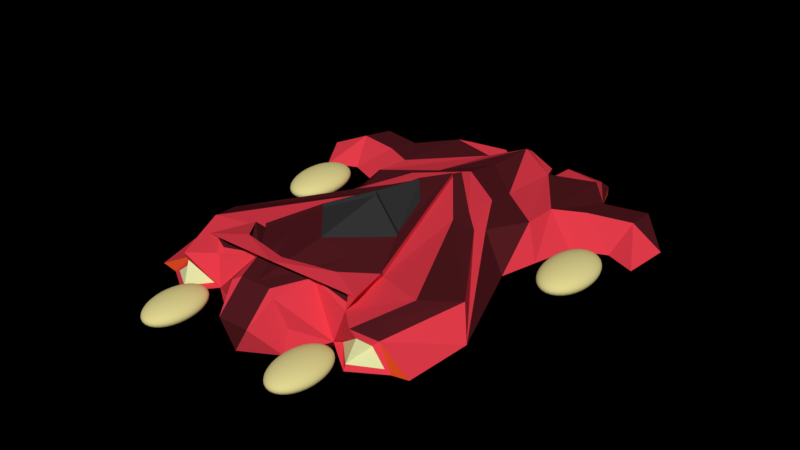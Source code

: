 # Source: Ricardeaut_Magnesium.blend  (saved by Blender 2.79.7; exported with 4.5.12 LTS)
import bpy
from mathutils import Matrix  # noqa: F401  (used for matrix-valued properties, if any)

bpy.ops.wm.read_factory_settings(use_empty=True)
scene = bpy.context.scene
scene.name = 'Scene'

# ---- collections
col_collection_1 = bpy.data.collections.new('Collection 1'); scene.collection.children.link(col_collection_1)

# ---- materials (node trees are filled in below, after node groups)
mat_material_004 = bpy.data.materials.new('Material.004')
mat_material_004.alpha_threshold = 0.0
mat_material_004.use_transparent_shadow = False
mat_material_004.diffuse_color = (0.8, 0.7057, 0.2955, 1.0)
mat_material_004.specular_color = (0.9412, 0.0, 1.0)
mat_material_004.roughness = 0.5
mat_material_004.specular_intensity = 1.0
mat_material_001 = bpy.data.materials.new('Material.001')
mat_material_001.alpha_threshold = 0.0
mat_material_001.use_transparent_shadow = False
mat_material_001.diffuse_color = (0.8, 0.04656, 0.07163, 1.0)
mat_material_001.specular_color = (0.0, 0.3127, 1.0)
mat_material_001.roughness = 0.5
mat_material_001.specular_intensity = 1.0
mat_material_002 = bpy.data.materials.new('Material.002')
mat_material_002.alpha_threshold = 0.0
mat_material_002.use_transparent_shadow = False
mat_material_002.diffuse_color = (0.09083, 0.01164, 0.01558, 1.0)
mat_material_002.specular_color = (0.1473, 0.005878, 0.01206)
mat_material_002.roughness = 0.5
mat_material_002.specular_intensity = 1.0
mat_material_003 = bpy.data.materials.new('Material.003')
mat_material_003.alpha_threshold = 0.0
mat_material_003.use_transparent_shadow = False
mat_material_003.diffuse_color = (0.03968, 0.03968, 0.03968, 1.0)
mat_material_003.roughness = 0.5
mat_material_005 = bpy.data.materials.new('Material.005')
mat_material_005.alpha_threshold = 0.0
mat_material_005.use_transparent_shadow = False
mat_material_005.diffuse_color = (0.7725, 0.8, 0.3973, 1.0)
mat_material_005.roughness = 0.5
mat_material_005.specular_intensity = 0.0
mat_material_006 = bpy.data.materials.new('Material.006')
mat_material_006.alpha_threshold = 0.0
mat_material_006.use_transparent_shadow = False
mat_material_006.diffuse_color = (0.8, 0.07246, 0.01411, 1.0)
mat_material_006.roughness = 0.5
mat_material_006.specular_intensity = 0.0
mat_material_007 = bpy.data.materials.new('Material.007')
mat_material_007.alpha_threshold = 0.0
mat_material_007.use_transparent_shadow = False
mat_material_007.diffuse_color = (0.01599, 0.01599, 0.01599, 1.0)
mat_material_007.roughness = 0.5
mat_material_007.specular_intensity = 0.0

# ---- material node trees

# ---- world
world_world = bpy.data.worlds.new('World'); scene.world = world_world
world_world.color = (0.0, 0.0, 0.0)
world_world.use_sun_shadow = False
world_world.sun_shadow_jitter_overblur = 0.0

# ---- meshes
me_cube_002 = bpy.data.meshes.new('Cube.002')
me_cube_002.from_pydata([(-1.688, -2.613, 0.6805), (-1.572, -2.613, 1.15), (-1.688, -0.1179, 0.6805), (-1.572, -0.1179, 1.072), (-2.258, 0.6595, 1.255), (-2.258, 0.6595, 0.8593), (-1.688, -1.617, 0.6805), (-1.572, -1.617, 1.072), (-1.901, 1.355, 1.209), (-1.901, 1.355, 0.7035), (-0.7859, 2.051, 0.4587), (-0.7859, -2.591, 1.301), (-1.359, 0.6595, 0.2031), (-0.7859, 2.051, 1.042), (-0.7859, -0.1179, 1.209), (-1.143, 0.6595, 1.255), (-0.7859, -1.334, 1.36), (-1.445, -1.617, 0.2031), (-0.865, -2.613, 0.3948), (-1.445, -0.1179, 0.2031), (-1.18, 1.355, 0.299), (-0.9646, 1.355, 1.209), (-0.7859, 2.156, 0.9596), (1.688, -2.613, 0.6805), (1.572, -2.613, 1.15), (1.688, -0.1179, 0.6805), (1.572, -0.1179, 1.072), (2.258, 0.6595, 1.255), (2.258, 0.6595, 0.8593), (0.0, 2.051, 0.4587), (0.0, 2.051, 1.042), (0.0, -3.022, 1.375), (0.0, -0.1179, 1.347), (0.0, 0.6595, 1.255), (1.688, -1.617, 0.6805), (1.572, -1.617, 1.072), (0.0, -1.052, 1.571), (1.901, 1.355, 1.209), (1.901, 1.355, 0.7035), (0.0, 1.355, 1.209), (0.0, 1.355, 0.299), (0.0, -2.852, 0.3948), (0.0, -1.617, 0.2031), (0.0, -0.1179, 0.2031), (0.7859, 2.051, 0.4587), (0.7859, -2.591, 1.301), (1.359, 0.6595, 0.2031), (0.7859, 2.051, 1.042), (0.7859, -0.1179, 1.209), (1.143, 0.6595, 1.255), (0.7859, -1.334, 1.36), (1.445, -1.617, 0.2031), (0.865, -2.613, 0.3948), (1.445, -0.1179, 0.2031), (1.18, 1.355, 0.299), (0.9646, 1.355, 1.209), (0.0, 2.156, 0.9377), (0.7859, 2.156, 0.9596)], [], [(19, 43, 17), (18, 11, 1, 0), (16, 7, 1, 11), (15, 4, 3, 14), (6, 7, 3, 2), (21, 8, 4, 15), (2, 3, 4, 5), (20, 40, 43, 12), (10, 22, 56, 29), (12, 43, 19), (0, 1, 7, 6), (14, 3, 7, 16), (10, 29, 40, 20), (13, 8, 21), (5, 4, 8, 9), (42, 41, 18, 17), (43, 42, 17), (30, 13, 21, 39), (9, 10, 20), (32, 14, 16, 36), (5, 12, 19, 2), (9, 8, 22, 10), (6, 17, 18, 0), (9, 20, 12, 5), (39, 21, 15, 33), (33, 15, 14, 32), (36, 16, 11, 31), (18, 41, 31, 11), (2, 19, 17, 6), (56, 22, 13, 30), (22, 8, 13), (53, 51, 43), (52, 23, 24, 45), (50, 45, 24, 35), (49, 48, 26, 27), (34, 25, 26, 35), (55, 49, 27, 37), (25, 28, 27, 26), (54, 46, 43, 40), (44, 29, 56, 57), (46, 53, 43), (23, 34, 35, 24), (48, 50, 35, 26), (44, 54, 40, 29), (47, 55, 37), (28, 38, 37, 27), (42, 51, 52, 41), (43, 51, 42), (30, 39, 55, 47), (38, 54, 44), (32, 36, 50, 48), (28, 25, 53, 46), (38, 44, 57, 37), (34, 23, 52, 51), (38, 28, 46, 54), (39, 33, 49, 55), (33, 32, 48, 49), (36, 31, 45, 50), (52, 45, 31, 41), (25, 34, 51, 53), (56, 30, 47, 57), (57, 47, 37)])
me_cube_002.use_remesh_preserve_volume = False
me_cube_002.use_remesh_preserve_attributes = False
me_cube_002.use_mirror_vertex_groups = False
me_cube_002.update()
me_sphere = bpy.data.meshes.new('Sphere')
me_sphere.from_pydata([(-4.8e-09, 0.1627, 3.252), (-4.8e-09, 0.3878, 2.99), (-4.8e-09, 0.5954, 2.613), (-4.8e-09, 0.7776, 2.135), (-4.8e-09, 0.9273, 1.576), (-4.8e-09, 1.039, 0.9554), (-4.8e-09, 1.108, 0.2987), (-4.8e-09, 1.132, -0.3695), (-4.8e-09, 1.11, -1.023), (-4.8e-09, 0.6038, -3.022), (0.04231, 0.1582, 3.254), (0.083, 0.379, 2.993), (0.1205, 0.5826, 2.617), (0.1534, 0.7613, 2.14), (0.1803, 0.9082, 1.581), (0.2004, 1.018, 0.962), (0.2127, 1.085, 0.3057), (0.2169, 1.109, -0.3624), (0.2127, 1.087, -1.016), (0.2004, 1.022, -1.631), (0.1803, 0.9138, -2.184), (0.1534, 0.7684, -2.652), (0.1205, 0.591, -3.018), (0.083, 0.3883, -3.268), (0.04231, 0.1681, -3.393), (0.083, 0.1449, 3.258), (0.1628, 0.3529, 3.001), (0.2364, 0.5447, 2.628), (0.3008, 0.7131, 2.155), (0.3538, 0.8515, 1.599), (0.3931, 0.9547, 0.9815), (0.4173, 1.019, 0.3264), (0.4255, 1.041, -0.3413), (0.4173, 1.021, -0.9958), (0.3931, 0.9585, -1.612), (0.3538, 0.8571, -2.166), (0.3008, 0.7202, -2.637), (0.2364, 0.5531, -3.006), (0.1628, 0.3622, -3.26), (0.083, 0.1548, -3.389), (0.1205, 0.1233, 3.265), (0.2364, 0.3105, 3.014), (0.3432, 0.4832, 2.647), (0.4368, 0.6348, 2.179), (0.5136, 0.7594, 1.627), (0.5707, 0.8524, 1.013), (0.6058, 0.91, 0.36), (0.6177, 0.9301, -0.307), (0.6058, 0.912, -0.9621), (0.5707, 0.8562, -1.58), (0.5136, 0.7651, -2.138), (0.4368, 0.6419, -2.613), (0.3432, 0.4916, -2.987), (0.2364, 0.3198, -3.247), (0.1205, 0.1332, -3.382), (0.1534, 0.09426, 3.274), (0.3008, 0.2535, 3.031), (0.4368, 0.4004, 2.673), (0.5559, 0.5294, 2.212), (0.6537, 0.6355, 1.666), (0.7263, 0.7147, 1.056), (0.771, 0.7639, 0.4052), (0.7861, 0.7811, -0.2609), (0.771, 0.7658, -0.9169), (0.7263, 0.7186, -1.538), (0.6537, 0.6412, -2.099), (0.5559, 0.5366, -2.58), (0.4368, 0.4088, -2.962), (0.3008, 0.2628, -3.23), (0.1534, 0.1042, -3.373), (0.1803, 0.05884, 3.284), (0.3538, 0.184, 3.053), (0.5136, 0.2995, 2.704), (0.6537, 0.401, 2.252), (0.7686, 0.4846, 1.713), (0.854, 0.547, 1.108), (0.9067, 0.5858, 0.4603), (0.9244, 0.5996, -0.2047), (0.9067, 0.5878, -0.8618), (0.854, 0.5508, -1.486), (0.7686, 0.4902, -2.053), (0.6537, 0.4082, -2.54), (0.5136, 0.3079, -2.931), (0.3538, 0.1933, -3.208), (0.1803, 0.06874, -3.362), (0.2004, 0.01843, 3.297), (0.3931, 0.1047, 3.078), (0.5707, 0.1845, 2.74), (0.7263, 0.2546, 2.297), (0.854, 0.3124, 1.766), (0.949, 0.3556, 1.167), (1.007, 0.3826, 0.5232), (1.027, 0.3924, -0.1406), (1.007, 0.3846, -0.7989), (0.949, 0.3595, -1.427), (0.854, 0.318, -1.999), (0.7263, 0.2617, -2.495), (0.5707, 0.1929, -2.895), (0.3931, 0.1141, -3.184), (0.2004, 0.02833, -3.35), (0.2127, -0.02542, 3.311), (0.4173, 0.01871, 3.104), (0.6058, 0.05959, 2.779), (0.771, 0.09564, 2.346), (0.9067, 0.1255, 1.824), (1.007, 0.1479, 1.231), (1.069, 0.1622, 0.5914), (1.09, 0.1677, -0.07104), (1.069, 0.1642, -0.7307), (1.007, 0.1518, -1.362), (0.9067, 0.1311, -1.941), (0.771, 0.1028, -2.446), (0.6058, 0.06799, -2.856), (0.4173, 0.02805, -3.157), (0.2127, -0.01552, -3.336), (0.2169, -0.07102, 3.325), (0.4255, -0.07074, 3.132), (0.6177, -0.07027, 2.819), (0.7861, -0.06964, 2.397), (0.9244, -0.06888, 1.884), (1.027, -0.068, 1.298), (1.09, -0.06706, 0.6624), (1.112, -0.06607, 0.001305), (1.09, -0.06509, -0.6598), (1.027, -0.06414, -1.295), (0.9244, -0.06326, -1.881), (0.7861, -0.0625, -2.395), (0.6177, -0.06187, -2.816), (0.4255, -0.0614, -3.129), (0.2169, -0.06112, -3.322), (0.2127, -0.1166, 3.339), (0.4173, -0.1602, 3.16), (0.6058, -0.2001, 2.859), (0.771, -0.2349, 2.448), (0.9067, -0.2632, 1.944), (1.007, -0.284, 1.365), (1.069, -0.2963, 0.7333), (1.09, -0.2998, 0.07365), (1.069, -0.2943, -0.5888), (1.007, -0.2801, -1.229), (0.9067, -0.2576, -1.821), (0.771, -0.2278, -2.344), (0.6058, -0.1917, -2.776), (0.4173, -0.1509, -3.102), (0.2127, -0.1067, -3.308), (0.2004, -0.1605, 3.352), (0.3931, -0.2462, 3.186), (0.5707, -0.325, 2.898), (0.7263, -0.3939, 2.498), (0.854, -0.4501, 2.002), (0.949, -0.4916, 1.429), (1.007, -0.5168, 0.8015), (1.027, -0.5246, 0.1432), (1.007, -0.5148, -0.5206), (0.949, -0.4877, -1.164), (0.854, -0.4445, -1.763), (0.7263, -0.3867, -2.294), (0.5707, -0.3166, -2.737), (0.3931, -0.2369, -3.075), (0.2004, -0.1506, -3.294), (0.1803, -0.2009, 3.365), (0.3538, -0.3255, 3.211), (0.5136, -0.4401, 2.933), (0.6537, -0.5403, 2.543), (0.7686, -0.6223, 2.055), (0.854, -0.683, 1.488), (0.9067, -0.7199, 0.8644), (0.9244, -0.7317, 0.2073), (0.9067, -0.7179, -0.4577), (0.854, -0.6791, -1.105), (0.7686, -0.6167, -1.71), (0.6537, -0.5332, -2.249), (0.5136, -0.4317, -2.702), (0.3538, -0.3161, -3.05), (0.1803, -0.191, -3.282), (0.1534, -0.2363, 3.376), (0.3008, -0.3949, 3.232), (0.4368, -0.541, 2.964), (0.5559, -0.6687, 2.583), (0.6537, -0.7733, 2.102), (0.7263, -0.8507, 1.54), (0.771, -0.898, 0.9195), (0.7861, -0.9133, 0.2635), (0.771, -0.896, -0.4026), (0.7263, -0.8469, -1.053), (0.6537, -0.7677, -1.663), (0.5559, -0.6616, -2.209), (0.4368, -0.5326, -2.67), (0.3008, -0.3856, -3.029), (0.1534, -0.2264, -3.271), (0.1205, -0.2654, 3.385), (0.2364, -0.452, 3.25), (0.3432, -0.6237, 2.99), (0.4368, -0.7741, 2.615), (0.5136, -0.8972, 2.14), (0.5707, -0.9884, 1.583), (0.6058, -1.044, 0.9648), (0.6177, -1.062, 0.3096), (0.6058, -1.042, -0.3574), (0.5707, -0.9845, -1.011), (0.5136, -0.8916, -1.625), (0.4368, -0.7669, -2.177), (0.3432, -0.6153, -2.645), (0.2364, -0.4426, -3.011), (0.1205, -0.2555, -3.262), (-4.8e-09, -0.06102, -3.387), (0.083, -0.287, 3.391), (0.1628, -0.4943, 3.263), (0.2364, -0.6852, 3.009), (0.3008, -0.8524, 2.64), (0.3538, -0.9893, 2.169), (0.3931, -1.091, 1.615), (0.4173, -1.153, 0.9984), (0.4255, -1.173, 0.3439), (0.4173, -1.151, -0.3237), (0.3931, -1.087, -0.9789), (0.3538, -0.9836, -1.596), (0.3008, -0.8452, -2.152), (0.2364, -0.6768, -2.626), (0.1628, -0.485, -2.998), (0.083, -0.2771, -3.255), (0.04231, -0.3003, 3.396), (0.083, -0.5204, 3.271), (0.1205, -0.7231, 3.021), (0.1534, -0.9006, 2.654), (0.1803, -1.046, 2.186), (0.2004, -1.154, 1.634), (0.2127, -1.22, 1.019), (0.2169, -1.241, 0.365), (0.2127, -1.218, -0.3031), (0.2004, -1.15, -0.9594), (0.1803, -1.04, -1.579), (0.1534, -0.8934, -2.138), (0.1205, -0.7147, -2.614), (0.083, -0.5111, -2.99), (0.04231, -0.2904, -3.251), (-1.282e-08, -0.3048, 3.397), (4.102e-08, -0.5292, 3.274), (2.446e-08, -0.7359, 3.025), (-3.353e-08, -0.9168, 2.66), (-9.979e-08, -1.065, 2.192), (6.587e-08, -1.175, 1.641), (-9.979e-08, -1.242, 1.026), (-1.164e-07, -1.264, 0.3721), (-9.979e-08, -1.24, -0.2961), (6.587e-08, -1.171, -0.9528), (-9.979e-08, -1.059, -1.573), (-3.353e-08, -0.9097, -2.132), (-1.696e-08, -0.7275, -2.61), (-3.933e-10, -0.5199, -2.987), (-3.933e-10, -0.2949, -3.25), (-0.04231, -0.3003, 3.396), (-0.083, -0.5204, 3.271), (-0.1205, -0.7231, 3.021), (-0.1534, -0.9006, 2.654), (-0.1803, -1.046, 2.186), (-0.2004, -1.154, 1.634), (-0.2127, -1.22, 1.019), (-0.2169, -1.241, 0.365), (-0.2127, -1.218, -0.3031), (-0.2004, -1.15, -0.9594), (-0.1803, -1.04, -1.579), (-0.1534, -0.8934, -2.138), (-0.1205, -0.7147, -2.614), (-0.083, -0.5111, -2.99), (-0.04231, -0.2904, -3.251), (-0.083, -0.287, 3.391), (-0.1628, -0.4943, 3.263), (-0.2364, -0.6852, 3.009), (-0.3008, -0.8524, 2.64), (-0.3538, -0.9893, 2.169), (-0.3931, -1.091, 1.615), (-0.4173, -1.153, 0.9984), (-0.4255, -1.173, 0.3439), (-0.4173, -1.151, -0.3237), (-0.3931, -1.087, -0.9789), (-0.3538, -0.9836, -1.596), (-0.3008, -0.8452, -2.152), (-0.2364, -0.6768, -2.626), (-0.1628, -0.485, -2.998), (-0.083, -0.2771, -3.255), (-0.1205, -0.2654, 3.385), (-0.2364, -0.452, 3.25), (-0.3432, -0.6237, 2.99), (-0.4368, -0.7741, 2.615), (-0.5136, -0.8972, 2.14), (-0.5707, -0.9884, 1.583), (-0.6058, -1.044, 0.9648), (-0.6177, -1.062, 0.3096), (-0.6058, -1.042, -0.3574), (-0.5707, -0.9845, -1.011), (-0.5136, -0.8916, -1.625), (-0.4368, -0.7669, -2.177), (-0.3432, -0.6153, -2.645), (-0.2364, -0.4426, -3.011), (-0.1205, -0.2555, -3.262), (-2.61e-07, -0.07112, 3.39), (-0.1534, -0.2363, 3.376), (-0.3008, -0.3949, 3.232), (-0.4368, -0.541, 2.964), (-0.5559, -0.6687, 2.583), (-0.6537, -0.7733, 2.102), (-0.7263, -0.8507, 1.54), (-0.771, -0.898, 0.9195), (-0.7861, -0.9133, 0.2635), (-0.771, -0.896, -0.4026), (-0.7263, -0.8469, -1.053), (-0.6537, -0.7677, -1.663), (-0.5559, -0.6616, -2.209), (-0.4368, -0.5326, -2.67), (-0.3008, -0.3856, -3.029), (-0.1534, -0.2264, -3.271), (-0.1803, -0.2009, 3.365), (-0.3538, -0.3255, 3.211), (-0.5136, -0.4401, 2.933), (-0.6537, -0.5403, 2.543), (-0.7686, -0.6223, 2.055), (-0.854, -0.683, 1.488), (-0.9067, -0.7199, 0.8644), (-0.9244, -0.7317, 0.2073), (-0.9067, -0.7179, -0.4577), (-0.854, -0.6791, -1.105), (-0.7686, -0.6167, -1.71), (-0.6537, -0.5332, -2.249), (-0.5136, -0.4317, -2.702), (-0.3538, -0.3161, -3.05), (-0.1803, -0.191, -3.282), (-0.2004, -0.1605, 3.352), (-0.3931, -0.2462, 3.186), (-0.5707, -0.325, 2.898), (-0.7263, -0.3939, 2.498), (-0.854, -0.4501, 2.002), (-0.949, -0.4916, 1.429), (-1.007, -0.5168, 0.8015), (-1.027, -0.5246, 0.1432), (-1.007, -0.5148, -0.5206), (-0.949, -0.4877, -1.164), (-0.854, -0.4445, -1.763), (-0.7263, -0.3867, -2.294), (-0.5707, -0.3166, -2.737), (-0.3931, -0.2369, -3.075), (-0.2004, -0.1506, -3.294), (-0.2127, -0.1166, 3.339), (-0.4173, -0.1602, 3.16), (-0.6058, -0.2001, 2.859), (-0.771, -0.2349, 2.448), (-0.9067, -0.2632, 1.944), (-1.007, -0.284, 1.365), (-1.069, -0.2963, 0.7333), (-1.09, -0.2998, 0.07365), (-1.069, -0.2943, -0.5888), (-1.007, -0.2801, -1.229), (-0.9067, -0.2576, -1.821), (-0.771, -0.2278, -2.344), (-0.6058, -0.1917, -2.776), (-0.4173, -0.1509, -3.102), (-0.2127, -0.1067, -3.308), (-0.2169, -0.07102, 3.325), (-0.4255, -0.07074, 3.132), (-0.6177, -0.07027, 2.819), (-0.7861, -0.06964, 2.397), (-0.9244, -0.06888, 1.884), (-1.027, -0.068, 1.298), (-1.09, -0.06706, 0.6624), (-1.112, -0.06607, 0.001305), (-1.09, -0.06509, -0.6598), (-1.027, -0.06414, -1.295), (-0.9244, -0.06326, -1.881), (-0.7861, -0.0625, -2.395), (-0.6177, -0.06187, -2.816), (-0.4255, -0.0614, -3.129), (-0.2169, -0.06112, -3.322), (-0.2127, -0.02542, 3.311), (-0.4173, 0.01871, 3.104), (-0.6058, 0.05959, 2.779), (-0.771, 0.09564, 2.346), (-0.9067, 0.1255, 1.824), (-1.007, 0.1479, 1.231), (-1.069, 0.1622, 0.5914), (-1.09, 0.1677, -0.07104), (-1.069, 0.1642, -0.7307), (-1.007, 0.1518, -1.362), (-0.9067, 0.1311, -1.941), (-0.771, 0.1028, -2.446), (-0.6058, 0.06799, -2.856), (-0.4173, 0.02805, -3.157), (-0.2127, -0.01552, -3.336), (-0.2004, 0.01843, 3.297), (-0.3931, 0.1047, 3.078), (-0.5707, 0.1845, 2.74), (-0.7263, 0.2546, 2.297), (-0.854, 0.3124, 1.766), (-0.949, 0.3556, 1.167), (-1.007, 0.3826, 0.5232), (-1.027, 0.3924, -0.1406), (-1.007, 0.3846, -0.7989), (-0.949, 0.3595, -1.427), (-0.854, 0.318, -1.999), (-0.7263, 0.2617, -2.495), (-0.5707, 0.1929, -2.895), (-0.3931, 0.1141, -3.184), (-0.2004, 0.02833, -3.35), (-0.1803, 0.05884, 3.284), (-0.3538, 0.184, 3.053), (-0.5136, 0.2995, 2.704), (-0.6537, 0.401, 2.252), (-0.7686, 0.4846, 1.713), (-0.854, 0.547, 1.108), (-0.9067, 0.5858, 0.4603), (-0.9244, 0.5996, -0.2047), (-0.9067, 0.5878, -0.8618), (-0.854, 0.5508, -1.486), (-0.7686, 0.4902, -2.053), (-0.6537, 0.4082, -2.54), (-0.5136, 0.3079, -2.931), (-0.3538, 0.1933, -3.208), (-0.1803, 0.06874, -3.362), (-0.1534, 0.09426, 3.274), (-0.3008, 0.2535, 3.031), (-0.4368, 0.4004, 2.673), (-0.5559, 0.5294, 2.212), (-0.6537, 0.6355, 1.666), (-0.7263, 0.7147, 1.056), (-0.771, 0.7639, 0.4052), (-0.7861, 0.7811, -0.2609), (-0.771, 0.7658, -0.9169), (-0.7263, 0.7186, -1.538), (-0.6537, 0.6412, -2.099), (-0.5559, 0.5366, -2.58), (-0.4368, 0.4088, -2.962), (-0.3008, 0.2628, -3.23), (-0.1534, 0.1042, -3.373), (-0.1205, 0.1233, 3.265), (-0.2364, 0.3105, 3.014), (-0.3432, 0.4832, 2.647), (-0.4368, 0.6348, 2.179), (-0.5136, 0.7594, 1.627), (-0.5707, 0.8524, 1.013), (-0.6058, 0.91, 0.36), (-0.6177, 0.9301, -0.307), (-0.6058, 0.912, -0.9621), (-0.5707, 0.8562, -1.58), (-0.5136, 0.7651, -2.138), (-0.4368, 0.6419, -2.613), (-0.3432, 0.4916, -2.987), (-0.2364, 0.3198, -3.247), (-0.1205, 0.1332, -3.382), (-0.083, 0.1449, 3.258), (-0.1628, 0.3529, 3.001), (-0.2364, 0.5447, 2.628), (-0.3008, 0.7131, 2.155), (-0.3538, 0.8515, 1.599), (-0.3931, 0.9547, 0.9815), (-0.4173, 1.019, 0.3264), (-0.4255, 1.041, -0.3413), (-0.4173, 1.021, -0.9958), (-0.3931, 0.9585, -1.612), (-0.3538, 0.8571, -2.166), (-0.3008, 0.7202, -2.637), (-0.2364, 0.5531, -3.006), (-0.1628, 0.3622, -3.26), (-0.083, 0.1548, -3.389), (-0.04231, 0.1582, 3.254), (-0.083, 0.379, 2.993), (-0.1205, 0.5826, 2.617), (-0.1534, 0.7613, 2.14), (-0.1803, 0.9082, 1.581), (-0.2004, 1.018, 0.962), (-0.2127, 1.085, 0.3057), (-0.2169, 1.109, -0.3624), (-0.2127, 1.087, -1.016), (-0.2004, 1.022, -1.631), (-0.1803, 0.9138, -2.184), (-0.1534, 0.7684, -2.652), (-0.1205, 0.591, -3.018), (-0.083, 0.3883, -3.268), (-0.04231, 0.1681, -3.393), (6.587e-08, 1.043, -1.638), (2.978e-07, 0.9329, -2.19), (1.653e-07, 0.7847, -2.657), (8.244e-08, 0.3971, -3.271), (1.203e-08, 0.1726, -3.394)], [], [(7, 6, 16, 17), (0, 296, 10), (205, 481, 24), (8, 7, 17, 18), (1, 0, 10, 11), (477, 8, 18, 19), (2, 1, 11, 12), (478, 477, 19, 20), (3, 2, 12, 13), (479, 478, 20, 21), (4, 3, 13, 14), (9, 479, 21, 22), (5, 4, 14, 15), (480, 9, 22, 23), (6, 5, 15, 16), (481, 480, 23, 24), (23, 22, 37, 38), (16, 15, 30, 31), (24, 23, 38, 39), (17, 16, 31, 32), (10, 296, 25), (205, 24, 39), (18, 17, 32, 33), (11, 10, 25, 26), (19, 18, 33, 34), (12, 11, 26, 27), (20, 19, 34, 35), (13, 12, 27, 28), (21, 20, 35, 36), (14, 13, 28, 29), (22, 21, 36, 37), (15, 14, 29, 30), (35, 34, 49, 50), (28, 27, 42, 43), (36, 35, 50, 51), (29, 28, 43, 44), (37, 36, 51, 52), (30, 29, 44, 45), (38, 37, 52, 53), (31, 30, 45, 46), (39, 38, 53, 54), (32, 31, 46, 47), (25, 296, 40), (205, 39, 54), (33, 32, 47, 48), (26, 25, 40, 41), (34, 33, 48, 49), (27, 26, 41, 42), (54, 53, 68, 69), (47, 46, 61, 62), (40, 296, 55), (205, 54, 69), (48, 47, 62, 63), (41, 40, 55, 56), (49, 48, 63, 64), (42, 41, 56, 57), (50, 49, 64, 65), (43, 42, 57, 58), (51, 50, 65, 66), (44, 43, 58, 59), (52, 51, 66, 67), (45, 44, 59, 60), (53, 52, 67, 68), (46, 45, 60, 61), (58, 57, 72, 73), (66, 65, 80, 81), (59, 58, 73, 74), (67, 66, 81, 82), (60, 59, 74, 75), (68, 67, 82, 83), (61, 60, 75, 76), (69, 68, 83, 84), (62, 61, 76, 77), (55, 296, 70), (205, 69, 84), (63, 62, 77, 78), (56, 55, 70, 71), (64, 63, 78, 79), (57, 56, 71, 72), (65, 64, 79, 80), (77, 76, 91, 92), (70, 296, 85), (205, 84, 99), (78, 77, 92, 93), (71, 70, 85, 86), (79, 78, 93, 94), (72, 71, 86, 87), (80, 79, 94, 95), (73, 72, 87, 88), (81, 80, 95, 96), (74, 73, 88, 89), (82, 81, 96, 97), (75, 74, 89, 90), (83, 82, 97, 98), (76, 75, 90, 91), (84, 83, 98, 99), (96, 95, 110, 111), (89, 88, 103, 104), (97, 96, 111, 112), (90, 89, 104, 105), (98, 97, 112, 113), (91, 90, 105, 106), (99, 98, 113, 114), (92, 91, 106, 107), (85, 296, 100), (205, 99, 114), (93, 92, 107, 108), (86, 85, 100, 101), (94, 93, 108, 109), (87, 86, 101, 102), (95, 94, 109, 110), (88, 87, 102, 103), (100, 296, 115), (205, 114, 129), (108, 107, 122, 123), (101, 100, 115, 116), (109, 108, 123, 124), (102, 101, 116, 117), (110, 109, 124, 125), (103, 102, 117, 118), (111, 110, 125, 126), (104, 103, 118, 119), (112, 111, 126, 127), (105, 104, 119, 120), (113, 112, 127, 128), (106, 105, 120, 121), (114, 113, 128, 129), (107, 106, 121, 122), (119, 118, 133, 134), (127, 126, 141, 142), (120, 119, 134, 135), (128, 127, 142, 143), (121, 120, 135, 136), (129, 128, 143, 144), (122, 121, 136, 137), (115, 296, 130), (205, 129, 144), (123, 122, 137, 138), (116, 115, 130, 131), (124, 123, 138, 139), (117, 116, 131, 132), (125, 124, 139, 140), (118, 117, 132, 133), (126, 125, 140, 141), (138, 137, 152, 153), (131, 130, 145, 146), (139, 138, 153, 154), (132, 131, 146, 147), (140, 139, 154, 155), (133, 132, 147, 148), (141, 140, 155, 156), (134, 133, 148, 149), (142, 141, 156, 157), (135, 134, 149, 150), (143, 142, 157, 158), (136, 135, 150, 151), (144, 143, 158, 159), (137, 136, 151, 152), (130, 296, 145), (205, 144, 159), (157, 156, 171, 172), (150, 149, 164, 165), (158, 157, 172, 173), (151, 150, 165, 166), (159, 158, 173, 174), (152, 151, 166, 167), (145, 296, 160), (205, 159, 174), (153, 152, 167, 168), (146, 145, 160, 161), (154, 153, 168, 169), (147, 146, 161, 162), (155, 154, 169, 170), (148, 147, 162, 163), (156, 155, 170, 171), (149, 148, 163, 164), (169, 168, 183, 184), (162, 161, 176, 177), (170, 169, 184, 185), (163, 162, 177, 178), (171, 170, 185, 186), (164, 163, 178, 179), (172, 171, 186, 187), (165, 164, 179, 180), (173, 172, 187, 188), (166, 165, 180, 181), (174, 173, 188, 189), (167, 166, 181, 182), (160, 296, 175), (205, 174, 189), (168, 167, 182, 183), (161, 160, 175, 176), (188, 187, 202, 203), (181, 180, 195, 196), (189, 188, 203, 204), (182, 181, 196, 197), (175, 296, 190), (205, 189, 204), (183, 182, 197, 198), (176, 175, 190, 191), (184, 183, 198, 199), (177, 176, 191, 192), (185, 184, 199, 200), (178, 177, 192, 193), (186, 185, 200, 201), (179, 178, 193, 194), (187, 186, 201, 202), (180, 179, 194, 195), (192, 191, 207, 208), (200, 199, 215, 216), (193, 192, 208, 209), (201, 200, 216, 217), (194, 193, 209, 210), (202, 201, 217, 218), (195, 194, 210, 211), (203, 202, 218, 219), (196, 195, 211, 212), (204, 203, 219, 220), (197, 196, 212, 213), (190, 296, 206), (205, 204, 220), (198, 197, 213, 214), (191, 190, 206, 207), (199, 198, 214, 215), (212, 211, 226, 227), (220, 219, 234, 235), (213, 212, 227, 228), (206, 296, 221), (205, 220, 235), (214, 213, 228, 229), (207, 206, 221, 222), (215, 214, 229, 230), (208, 207, 222, 223), (216, 215, 230, 231), (209, 208, 223, 224), (217, 216, 231, 232), (210, 209, 224, 225), (218, 217, 232, 233), (211, 210, 225, 226), (219, 218, 233, 234), (231, 230, 245, 246), (224, 223, 238, 239), (232, 231, 246, 247), (225, 224, 239, 240), (233, 232, 247, 248), (226, 225, 240, 241), (234, 233, 248, 249), (227, 226, 241, 242), (235, 234, 249, 250), (228, 227, 242, 243), (221, 296, 236), (205, 235, 250), (229, 228, 243, 244), (222, 221, 236, 237), (230, 229, 244, 245), (223, 222, 237, 238), (250, 249, 264, 265), (243, 242, 257, 258), (236, 296, 251), (205, 250, 265), (244, 243, 258, 259), (237, 236, 251, 252), (245, 244, 259, 260), (238, 237, 252, 253), (246, 245, 260, 261), (239, 238, 253, 254), (247, 246, 261, 262), (240, 239, 254, 255), (248, 247, 262, 263), (241, 240, 255, 256), (249, 248, 263, 264), (242, 241, 256, 257), (254, 253, 268, 269), (262, 261, 276, 277), (255, 254, 269, 270), (263, 262, 277, 278), (256, 255, 270, 271), (264, 263, 278, 279), (257, 256, 271, 272), (265, 264, 279, 280), (258, 257, 272, 273), (251, 296, 266), (205, 265, 280), (259, 258, 273, 274), (252, 251, 266, 267), (260, 259, 274, 275), (253, 252, 267, 268), (261, 260, 275, 276), (273, 272, 287, 288), (266, 296, 281), (205, 280, 295), (274, 273, 288, 289), (267, 266, 281, 282), (275, 274, 289, 290), (268, 267, 282, 283), (276, 275, 290, 291), (269, 268, 283, 284), (277, 276, 291, 292), (270, 269, 284, 285), (278, 277, 292, 293), (271, 270, 285, 286), (279, 278, 293, 294), (272, 271, 286, 287), (280, 279, 294, 295), (292, 291, 307, 308), (285, 284, 300, 301), (293, 292, 308, 309), (286, 285, 301, 302), (294, 293, 309, 310), (287, 286, 302, 303), (295, 294, 310, 311), (288, 287, 303, 304), (281, 296, 297), (205, 295, 311), (289, 288, 304, 305), (282, 281, 297, 298), (290, 289, 305, 306), (283, 282, 298, 299), (291, 290, 306, 307), (284, 283, 299, 300), (205, 311, 326), (305, 304, 319, 320), (298, 297, 312, 313), (306, 305, 320, 321), (299, 298, 313, 314), (307, 306, 321, 322), (300, 299, 314, 315), (308, 307, 322, 323), (301, 300, 315, 316), (309, 308, 323, 324), (302, 301, 316, 317), (310, 309, 324, 325), (303, 302, 317, 318), (311, 310, 325, 326), (304, 303, 318, 319), (297, 296, 312), (324, 323, 338, 339), (317, 316, 331, 332), (325, 324, 339, 340), (318, 317, 332, 333), (326, 325, 340, 341), (319, 318, 333, 334), (312, 296, 327), (205, 326, 341), (320, 319, 334, 335), (313, 312, 327, 328), (321, 320, 335, 336), (314, 313, 328, 329), (322, 321, 336, 337), (315, 314, 329, 330), (323, 322, 337, 338), (316, 315, 330, 331), (328, 327, 342, 343), (336, 335, 350, 351), (329, 328, 343, 344), (337, 336, 351, 352), (330, 329, 344, 345), (338, 337, 352, 353), (331, 330, 345, 346), (339, 338, 353, 354), (332, 331, 346, 347), (340, 339, 354, 355), (333, 332, 347, 348), (341, 340, 355, 356), (334, 333, 348, 349), (327, 296, 342), (205, 341, 356), (335, 334, 349, 350), (347, 346, 361, 362), (355, 354, 369, 370), (348, 347, 362, 363), (356, 355, 370, 371), (349, 348, 363, 364), (342, 296, 357), (205, 356, 371), (350, 349, 364, 365), (343, 342, 357, 358), (351, 350, 365, 366), (344, 343, 358, 359), (352, 351, 366, 367), (345, 344, 359, 360), (353, 352, 367, 368), (346, 345, 360, 361), (354, 353, 368, 369), (366, 365, 380, 381), (359, 358, 373, 374), (367, 366, 381, 382), (360, 359, 374, 375), (368, 367, 382, 383), (361, 360, 375, 376), (369, 368, 383, 384), (362, 361, 376, 377), (370, 369, 384, 385), (363, 362, 377, 378), (371, 370, 385, 386), (364, 363, 378, 379), (357, 296, 372), (205, 371, 386), (365, 364, 379, 380), (358, 357, 372, 373), (385, 384, 399, 400), (378, 377, 392, 393), (386, 385, 400, 401), (379, 378, 393, 394), (372, 296, 387), (205, 386, 401), (380, 379, 394, 395), (373, 372, 387, 388), (381, 380, 395, 396), (374, 373, 388, 389), (382, 381, 396, 397), (375, 374, 389, 390), (383, 382, 397, 398), (376, 375, 390, 391), (384, 383, 398, 399), (377, 376, 391, 392), (389, 388, 403, 404), (397, 396, 411, 412), (390, 389, 404, 405), (398, 397, 412, 413), (391, 390, 405, 406), (399, 398, 413, 414), (392, 391, 406, 407), (400, 399, 414, 415), (393, 392, 407, 408), (401, 400, 415, 416), (394, 393, 408, 409), (387, 296, 402), (205, 401, 416), (395, 394, 409, 410), (388, 387, 402, 403), (396, 395, 410, 411), (408, 407, 422, 423), (416, 415, 430, 431), (409, 408, 423, 424), (402, 296, 417), (205, 416, 431), (410, 409, 424, 425), (403, 402, 417, 418), (411, 410, 425, 426), (404, 403, 418, 419), (412, 411, 426, 427), (405, 404, 419, 420), (413, 412, 427, 428), (406, 405, 420, 421), (414, 413, 428, 429), (407, 406, 421, 422), (415, 414, 429, 430), (427, 426, 441, 442), (420, 419, 434, 435), (428, 427, 442, 443), (421, 420, 435, 436), (429, 428, 443, 444), (422, 421, 436, 437), (430, 429, 444, 445), (423, 422, 437, 438), (431, 430, 445, 446), (424, 423, 438, 439), (417, 296, 432), (205, 431, 446), (425, 424, 439, 440), (418, 417, 432, 433), (426, 425, 440, 441), (419, 418, 433, 434), (446, 445, 460, 461), (439, 438, 453, 454), (432, 296, 447), (205, 446, 461), (440, 439, 454, 455), (433, 432, 447, 448), (441, 440, 455, 456), (434, 433, 448, 449), (442, 441, 456, 457), (435, 434, 449, 450), (443, 442, 457, 458), (436, 435, 450, 451), (444, 443, 458, 459), (437, 436, 451, 452), (445, 444, 459, 460), (438, 437, 452, 453), (458, 457, 472, 473), (451, 450, 465, 466), (459, 458, 473, 474), (452, 451, 466, 467), (460, 459, 474, 475), (453, 452, 467, 468), (461, 460, 475, 476), (454, 453, 468, 469), (447, 296, 462), (205, 461, 476), (455, 454, 469, 470), (448, 447, 462, 463), (456, 455, 470, 471), (449, 448, 463, 464), (457, 456, 471, 472), (450, 449, 464, 465), (462, 296, 0), (205, 476, 481), (470, 469, 7, 8), (463, 462, 0, 1), (471, 470, 8, 477), (464, 463, 1, 2), (472, 471, 477, 478), (465, 464, 2, 3), (473, 472, 478, 479), (466, 465, 3, 4), (474, 473, 479, 9), (467, 466, 4, 5), (475, 474, 9, 480), (468, 467, 5, 6), (476, 475, 480, 481), (469, 468, 6, 7)])
me_sphere.polygons.foreach_set('use_smooth', [True] * 512)
me_sphere.materials.append(mat_material_004)
me_sphere.use_remesh_preserve_volume = False
me_sphere.use_remesh_preserve_attributes = False
me_sphere.use_mirror_vertex_groups = False
me_sphere.update()
me_cube_001 = bpy.data.meshes.new('Cube.001')
me_cube_001.from_pydata([(-1.658, -1.825, 0.8464), (-0.5034, 1.108, 0.5061), (-0.9352, 1.492, 0.9743), (-1.192e-19, 1.735, 0.6511), (1.883e-18, 1.509, 1.105), (-1.256, -2.016, 1.222), (-0.4054, 1.354, 0.9597), (-0.8887, 1.688, 0.8924), (-0.9158, 1.809, 0.6998), (-0.5032, 1.874, 0.6842), (-0.4255, 1.746, 0.8944), (-0.7864, -0.3577, 1.08), (-0.5229, 0.111, 1.144), (3.633e-18, -1.076, 1.479), (3.178e-18, -0.4262, 1.382), (-0.9105, -2.39, 1.288), (-0.8526, 1.106, 0.5712), (-0.2883, 1.181, 0.5679), (-1.053, -2.554, 1.024), (-0.5032, 1.873, 0.8274), (-0.3425, -2.305, 1.236), (2.602e-18, -2.679, 1.228), (1.427e-19, -2.962, 0.6645), (3.015e-18, -1.848, 1.331), (1.389e-18, -2.971, 0.9486), (2.532e-18, 0.1383, 1.24), (-0.7393, -1.846, 1.192), (-0.4916, -0.4999, 1.148), (-0.4791, -1.316, 1.284), (-0.3422, -2.3, 0.5385), (-0.1713, -2.679, 1.228), (-0.1713, -2.971, 0.9486), (-0.3696, -1.847, 1.261), (-0.7967, -2.438, 0.827), (-1.299, -2.481, 0.7876), (-0.9157, 1.808, 0.7995), (-1.457, -1.591, 1.089), (-1.133, -2.442, 0.9231), (-0.7492, -0.4992, 1.114), (-1.021, -2.657, 0.8077), (-0.2547, -2.72, 1.18), (-0.3542, -2.649, 0.8764), (2.303e-18, 0.4567, 1.191), (-0.5042, -0.2528, 1.146), (2.534e-18, 0.2905, 1.242), (-0.985, 0.1088, 1.048), (-0.4641, 0.5119, 1.052), (-0.9698, 0.5313, 1.025), (-0.9683, -0.1455, 0.579), (-0.9391, 0.668, 0.571), (-0.3864, 1.48, 0.8774), (-0.3314, 1.75, 0.713), (-0.3508, 1.805, 0.672), (-0.812, -2.38, 1.269), (-0.7836, -1.923, 1.267), (3.076e-18, -2.352, 1.339), (-0.5443, -2.232, 1.334), (3.167e-18, -2.487, 1.359), (-0.7968, -2.401, 1.123), (-0.771, -2.355, 1.174), (-0.8932, -0.509, 0.5868), (-1.301, 0.6894, 1.025), (-1.266, 1.074, 0.9743), (-1.68, 0.5122, 0.7415), (-1.499, 0.8351, 0.7336), (-1.774, 0.7858, 1.025), (-1.74, 1.171, 0.9743), (-2.012, 0.3695, 0.7415), (-2.152, 0.6824, 0.8695), (-1.323, 0.3549, 0.7415), (-0.2137, -0.6574, 1.276), (3.11e-18, -0.3994, 1.366), (1.949e-18, 0.901, 1.114), (-1.029, -2.614, 1.137), (-0.6704, -2.303, 0.679), (-1.169, -2.399, 0.963), (-0.9025, -2.251, 0.586), (-1.552, -2.465, 0.7755), (-0.3293, 1.55, 0.939), (1.595e-18, 1.627, 1.041), (-0.2557, 1.663, 0.6913), (3.251e-20, 1.74, 0.6857), (-1.037, 1.497, 0.7288), (-0.5158, 1.5, 0.5786), (-0.1917, 1.205, 0.5782), (-1.168, 0.895, 0.7336), (-0.3425, -2.717, 0.6332), (-0.1902, -2.322, 0.5899), (-1.027, -2.691, 0.7571), (-0.7202, -2.478, 0.8136), (-1.367, -2.476, 0.7532), (-1.207, -0.09052, 0.7415), (-0.2579, 1.581, 0.6585), (-1.11, -0.5174, 0.746), (0.0, 1.232, 0.6545), (0.0, -2.344, 0.6402), (-0.1862, 1.204, 0.5845), (-0.1868, -1.459, 0.5168), (0.0, -0.4004, 1.412), (0.0, -1.077, 1.525), (0.0, -0.4272, 1.428), (0.0, 0.1373, 1.286), (-0.1847, -2.323, 0.636), (-0.7338, -1.847, 1.238), (-0.4736, -1.317, 1.33), (-0.2082, -0.6584, 1.322), (-0.2828, 1.18, 0.6139), (-0.3805, -0.7715, 0.6246), (-0.6649, -2.304, 0.725), (-0.4979, 1.107, 0.5521), (-0.897, -2.252, 0.6797), (-0.9628, -0.1465, 0.6728), (-0.8877, -0.51, 0.6805), (-0.847, 1.105, 0.6649), (0.0, 1.231, 0.6607), (0.0, -1.631, 0.5898), (-0.9336, 0.667, 0.6647), (0.0, -2.345, 0.6863), (-0.3367, -2.301, 0.5846)], [], [(93, 11, 45), (75, 36, 0, 77), (38, 11, 0, 36), (44, 43, 27), (95, 87, 102, 117), (3, 92, 80, 81), (25, 26, 103, 101), (82, 7, 35), (82, 2, 7), (92, 52, 51), (2, 50, 10, 7), (92, 83, 8, 9, 52), (58, 26, 5, 73), (12, 11, 38, 43), (90, 77, 0, 93), (6, 47, 45, 46), (26, 28, 104, 103), (4, 46, 72), (26, 32, 23, 28), (14, 70, 71), (86, 22, 31), (58, 89, 20), (20, 54, 59), (30, 31, 24, 21), (70, 14, 100, 105), (89, 58, 73), (6, 92, 50), (83, 82, 8), (8, 35, 19, 9), (39, 37, 34), (60, 48, 111, 112), (26, 27, 5), (30, 32, 26, 20), (49, 16, 113, 116), (84, 94, 114, 96), (25, 27, 26), (27, 25, 44), (28, 23, 13), (21, 23, 32, 30), (20, 40, 30), (89, 41, 40, 20), (1, 17, 106, 109), (35, 7, 10, 19), (35, 8, 82), (33, 18, 37, 39), (27, 38, 36, 5), (73, 5, 36, 75), (40, 41, 86, 31), (30, 40, 31), (86, 41, 89), (42, 12, 43, 44), (43, 38, 27), (46, 4, 6), (46, 45, 11, 12), (45, 47, 91, 93), (47, 6, 2), (85, 91, 69, 63, 64), (85, 2, 82), (50, 92, 51, 10), (50, 2, 6), (10, 51, 19), (51, 52, 9, 19), (31, 22, 24), (26, 58, 54), (15, 53, 55, 57), (56, 57, 55), (54, 15, 56), (53, 56, 55), (56, 15, 57), (56, 53, 54), (54, 20, 26), (54, 58, 15), (59, 54, 53), (58, 59, 53, 15), (59, 58, 20), (93, 0, 11), (64, 63, 67, 68), (91, 47, 69), (47, 2, 62, 61), (2, 85, 64, 62), (61, 62, 66, 65), (62, 64, 68, 66), (63, 61, 65, 67), (67, 65, 68), (65, 66, 68), (69, 47, 61, 63), (17, 84, 96, 106), (72, 46, 12, 42), (18, 33, 89, 73), (34, 37, 75, 90), (37, 18, 73, 75), (33, 39, 88, 89), (39, 34, 90, 88), (77, 90, 75), (80, 78, 79, 81), (92, 6, 78, 80), (6, 4, 79, 78), (1, 16, 82, 83), (16, 1, 109, 113), (16, 49, 85, 82), (87, 95, 22), (29, 87, 22, 86), (76, 74, 89, 88), (74, 29, 86, 89), (76, 88, 90), (49, 48, 91, 85), (84, 17, 92, 3), (17, 1, 83, 92), (60, 76, 90, 93), (48, 60, 93, 91), (94, 84, 3), (48, 49, 116, 111), (106, 96, 97, 108, 107), (107, 108, 110), (109, 106, 107), (110, 112, 107), (107, 112, 111), (97, 102, 118, 108), (103, 104, 105, 100, 101), (111, 116, 113, 109, 107), (98, 105, 104, 99), (97, 96, 114, 115), (117, 102, 97, 115), (87, 29, 118, 102), (71, 70, 105, 98), (76, 60, 112, 110), (28, 13, 99, 104), (74, 76, 110, 108), (29, 74, 108, 118)])
me_cube_001.polygons.foreach_set('material_index', [1, 0, 0, 1, 0, 0, 0, 1, 0, 0, 0, 0, 0, 0, 0, 0, 1, 1, 1, 1, 0, 0, 1, 1, 1, 0, 1, 0, 3, 3, 0, 0, 1, 0, 0, 0, 1, 2, 1, 0, 0, 0, 1, 4, 3, 1, 1, 0, 0, 0, 0, 1, 0, 1, 0, 1, 0, 0, 0, 1, 1, 1, 1, 0, 0, 0, 0, 1, 0, 1, 1, 0, 1, 0, 0, 1, 0, 0, 1, 0, 1, 0, 0, 0, 1, 0, 0, 1, 0, 0, 0, 0, 0, 4, 0, 1, 0, 0, 0, 0, 0, 0, 0, 0, 0, 0, 0, 0, 0, 0, 0, 0, 5, 5, 5, 5, 5, 5, 1, 5, 2, 5, 5, 0, 1, 0, 2, 0, 0])
me_cube_001.materials.append(mat_material_001)
me_cube_001.materials.append(mat_material_002)
me_cube_001.materials.append(mat_material_003)
me_cube_001.materials.append(mat_material_005)
me_cube_001.materials.append(mat_material_006)
me_cube_001.materials.append(mat_material_007)
me_cube_001.use_remesh_preserve_volume = False
me_cube_001.use_remesh_preserve_attributes = False
me_cube_001.use_mirror_vertex_groups = False
me_cube_001.update()

# ---- objects
ob_collision_solid = bpy.data.objects.new('collision_solid', me_cube_002)
ob_repulsor_3 = bpy.data.objects.new('repulsor:3', me_sphere)
ob_repulsor_2 = bpy.data.objects.new('repulsor:2', me_sphere)
ob_repulsor_1 = bpy.data.objects.new('repulsor:1', me_sphere)
ob_repulsor_0 = bpy.data.objects.new('repulsor:0', me_sphere)
ob_body = bpy.data.objects.new('body', me_cube_001)

# ---- transforms, parenting, visibility, modifiers, constraints
ob_collision_solid.location = (0.0, 0.0, 0.0)
ob_collision_solid.hide_render = True
ob_collision_solid.display_type = 'WIRE'
ob_collision_solid.lineart.crease_threshold = 0.0
ob_repulsor_3.location = (-1.631, -0.1317, 0.8229)
ob_repulsor_3.rotation_euler = (0.01975, 4.385e-18, 4.329e-20)
ob_repulsor_3.scale = (0.2408, 0.3408, -0.03977)
ob_repulsor_3.lineart.crease_threshold = 0.0
ob_repulsor_2.location = (-0.7859, -2.942, 0.8232)
ob_repulsor_2.rotation_euler = (0.01975, 4.385e-18, 4.329e-20)
ob_repulsor_2.scale = (0.2088, 0.2955, -0.03449)
ob_repulsor_2.lineart.crease_threshold = 0.0
ob_repulsor_1.location = (0.7859, -2.942, 0.8232)
ob_repulsor_1.rotation_euler = (0.01975, 4.385e-18, 4.329e-20)
ob_repulsor_1.scale = (0.2088, 0.2955, -0.03449)
ob_repulsor_1.lineart.crease_threshold = 0.0
ob_repulsor_0.location = (1.631, -0.1317, 0.8229)
ob_repulsor_0.rotation_euler = (0.01975, 4.385e-18, 4.329e-20)
ob_repulsor_0.scale = (0.2408, 0.3408, -0.03977)
ob_repulsor_0.lineart.crease_threshold = 0.0
ob_body.location = (0.0, 0.0, 0.0)
ob_body.lineart.crease_threshold = 0.0
_m = ob_body.modifiers.new('Mirror', 'MIRROR')
_m.use_clip = True

# ---- collection membership
col_collection_1.objects.link(ob_collision_solid)
col_collection_1.objects.link(ob_repulsor_3)
col_collection_1.objects.link(ob_repulsor_2)
col_collection_1.objects.link(ob_repulsor_1)
col_collection_1.objects.link(ob_repulsor_0)
col_collection_1.objects.link(ob_body)

# ---- scene / render settings (as saved in the file)
scene.frame_start = 1; scene.frame_end = 250; scene.frame_set(1)
scene.render.engine = 'BLENDER_EEVEE_NEXT'
scene.render.resolution_percentage = 50
scene.render.dither_intensity = 0.0
scene.cycles.use_denoising = False
scene.cycles.samples = 128
scene.cycles.sampling_pattern = 'TABULATED_SOBOL'
scene.cycles.use_adaptive_sampling = False
scene.cycles.use_light_tree = False
scene.view_settings.view_transform = 'Standard'
bpy.context.view_layer.update()

# ---- added for rendering (the .blend has no active camera and no usable light): camera, sun
cam_auto = bpy.data.cameras.new('AutoCamera')
cam_auto.lens = 50.0
cam_auto.sensor_width = 36.0
cam_auto.clip_end = 1000.0
ob_auto_camera = bpy.data.objects.new('AutoCamera', cam_auto)
scene.collection.objects.link(ob_auto_camera)
ob_auto_camera.location = (6.31007, -8.29373, 6.06372)
ob_auto_camera.rotation_euler = (1.09748, -7.21219e-08, 0.694738)
scene.camera = ob_auto_camera
light_auto_sun = bpy.data.lights.new('AutoSun', 'SUN')
light_auto_sun.energy = 3.0
light_auto_sun.angle = 0.0523599
ob_auto_sun = bpy.data.objects.new('AutoSun', light_auto_sun)
scene.collection.objects.link(ob_auto_sun)
ob_auto_sun.rotation_euler = (0.872665, 0.174533, 0.523599)
bpy.context.view_layer.update()

